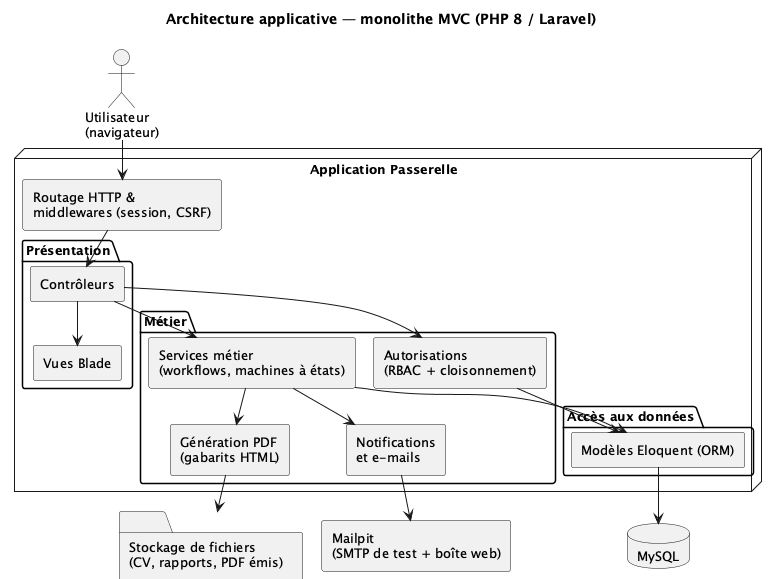

The diagram above was rendered by PlantUML. Its source (embedded in the PNG):
@startuml archi-applicative
!pragma layout smetana
title Architecture applicative — monolithe MVC (PHP 8 / Laravel)
skinparam componentStyle rectangle
skinparam defaultFontSize 13

actor "Utilisateur\n(navigateur)" as U
node "Application Passerelle" {
  [Routage HTTP &\nmiddlewares (session, CSRF)] as R
  package "Présentation" {
    [Contrôleurs] as C
    [Vues Blade] as V
  }
  package "Métier" {
    [Services métier\n(workflows, machines à états)] as SVC
    [Autorisations\n(RBAC + cloisonnement)] as POL
    [Génération PDF\n(gabarits HTML)] as PDF
    [Notifications\net e-mails] as NOT
  }
  package "Accès aux données" {
    [Modèles Eloquent (ORM)] as ORM
  }
}
database "MySQL" as DB
[Mailpit\n(SMTP de test + boîte web)] as MAIL
folder "Stockage de fichiers\n(CV, rapports, PDF émis)" as FS

U --> R
R --> C
C --> POL
C --> SVC
C --> V
SVC --> ORM
SVC --> PDF
SVC --> NOT
POL --> ORM
ORM --> DB
NOT --> MAIL
PDF --> FS
@enduml